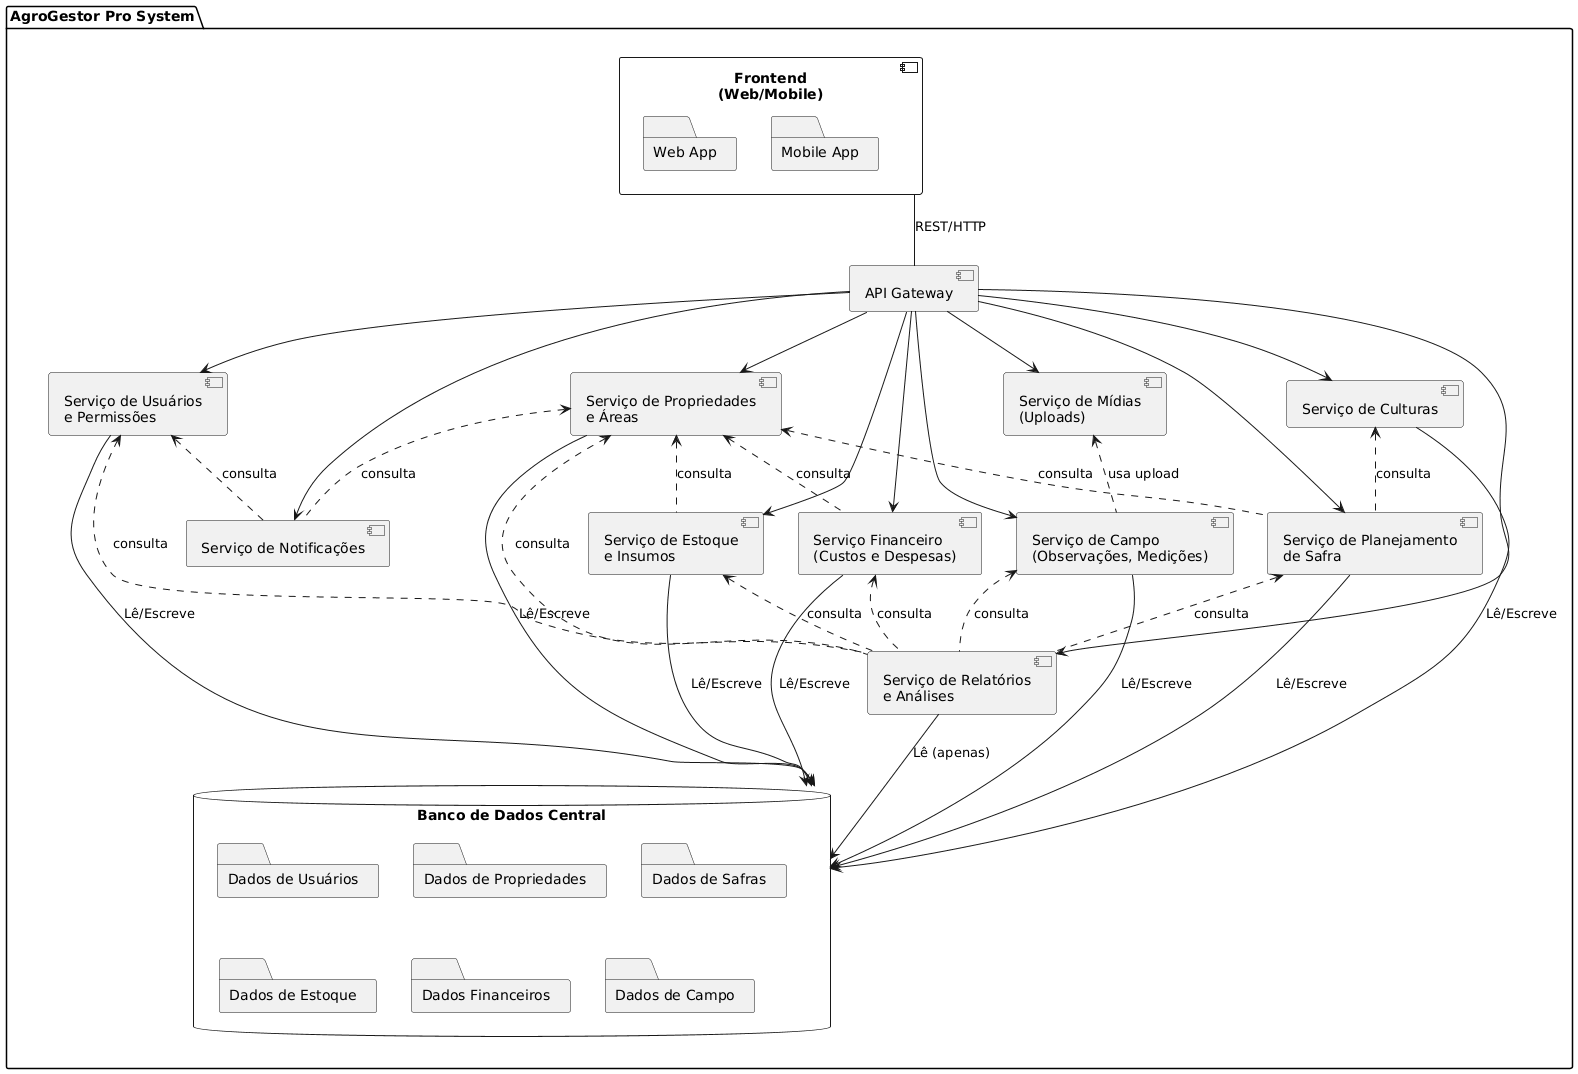

The diagram above was rendered by PlantUML. Its source (embedded in the PNG):
@startuml
skinparam componentStyle uml2

package "AgroGestor Pro System" {

  component "Frontend\n(Web/Mobile)" as Frontend {
    folder "Web App" as Web
    folder "Mobile App" as Mobile
  }

  component "API Gateway" as APIGateway

  component "Serviço de Usuários\ne Permissões" as SvcUsers
  component "Serviço de Propriedades\ne Áreas" as SvcPropriedades
  component "Serviço de Culturas" as SvcCulturas
  component "Serviço de Planejamento\nde Safra" as SvcSafras
  component "Serviço de Estoque\ne Insumos" as SvcEstoque
  component "Serviço Financeiro\n(Custos e Despesas)" as SvcFinanceiro
  component "Serviço de Campo\n(Observações, Medições)" as SvcCampo
  component "Serviço de Mídias\n(Uploads)" as SvcMidias
  component "Serviço de Relatórios\ne Análises" as SvcRelatorios
  component "Serviço de Notificações" as SvcNotificacoes

  database "Banco de Dados Central" as DB {
    folder "Dados de Usuários" as DbUsers
    folder "Dados de Propriedades" as DbProp
    folder "Dados de Safras" as DbSafras
    folder "Dados de Estoque" as DbEstoque
    folder "Dados Financeiros" as DbFin
    folder "Dados de Campo" as DbCampo
  }

  APIGateway -down-> SvcUsers
  APIGateway -down-> SvcPropriedades
  APIGateway -down-> SvcCulturas
  APIGateway -down-> SvcSafras
  APIGateway -down-> SvcEstoque
  APIGateway -down-> SvcFinanceiro
  APIGateway -down-> SvcCampo
  APIGateway -down-> SvcMidias
  APIGateway -down-> SvcRelatorios
  APIGateway -down-> SvcNotificacoes

  Frontend -- APIGateway : REST/HTTP

  SvcUsers --> DB : Lê/Escreve
  SvcPropriedades --> DB : Lê/Escreve
  SvcCulturas --> DB : Lê/Escreve
  SvcSafras --> DB : Lê/Escreve
  SvcEstoque --> DB : Lê/Escreve
  SvcFinanceiro --> DB : Lê/Escreve
  SvcCampo --> DB : Lê/Escreve
  SvcRelatorios --> DB : Lê (apenas)

  SvcCampo .up.> SvcMidias : usa upload

  SvcSafras .up.> SvcCulturas : consulta
  SvcSafras .up.> SvcPropriedades : consulta

  SvcEstoque .up.> SvcPropriedades : consulta

  SvcFinanceiro .up.> SvcPropriedades : consulta

  SvcRelatorios .up.> SvcUsers : consulta
  SvcRelatorios .up.> SvcPropriedades : consulta
  SvcRelatorios .up.> SvcSafras : consulta
  SvcRelatorios .up.> SvcEstoque : consulta
  SvcRelatorios .up.> SvcFinanceiro : consulta
  SvcRelatorios .up.> SvcCampo : consulta

  SvcNotificacoes .up.> SvcUsers : consulta
  SvcNotificacoes .up.> SvcPropriedades : consulta
}
@enduml